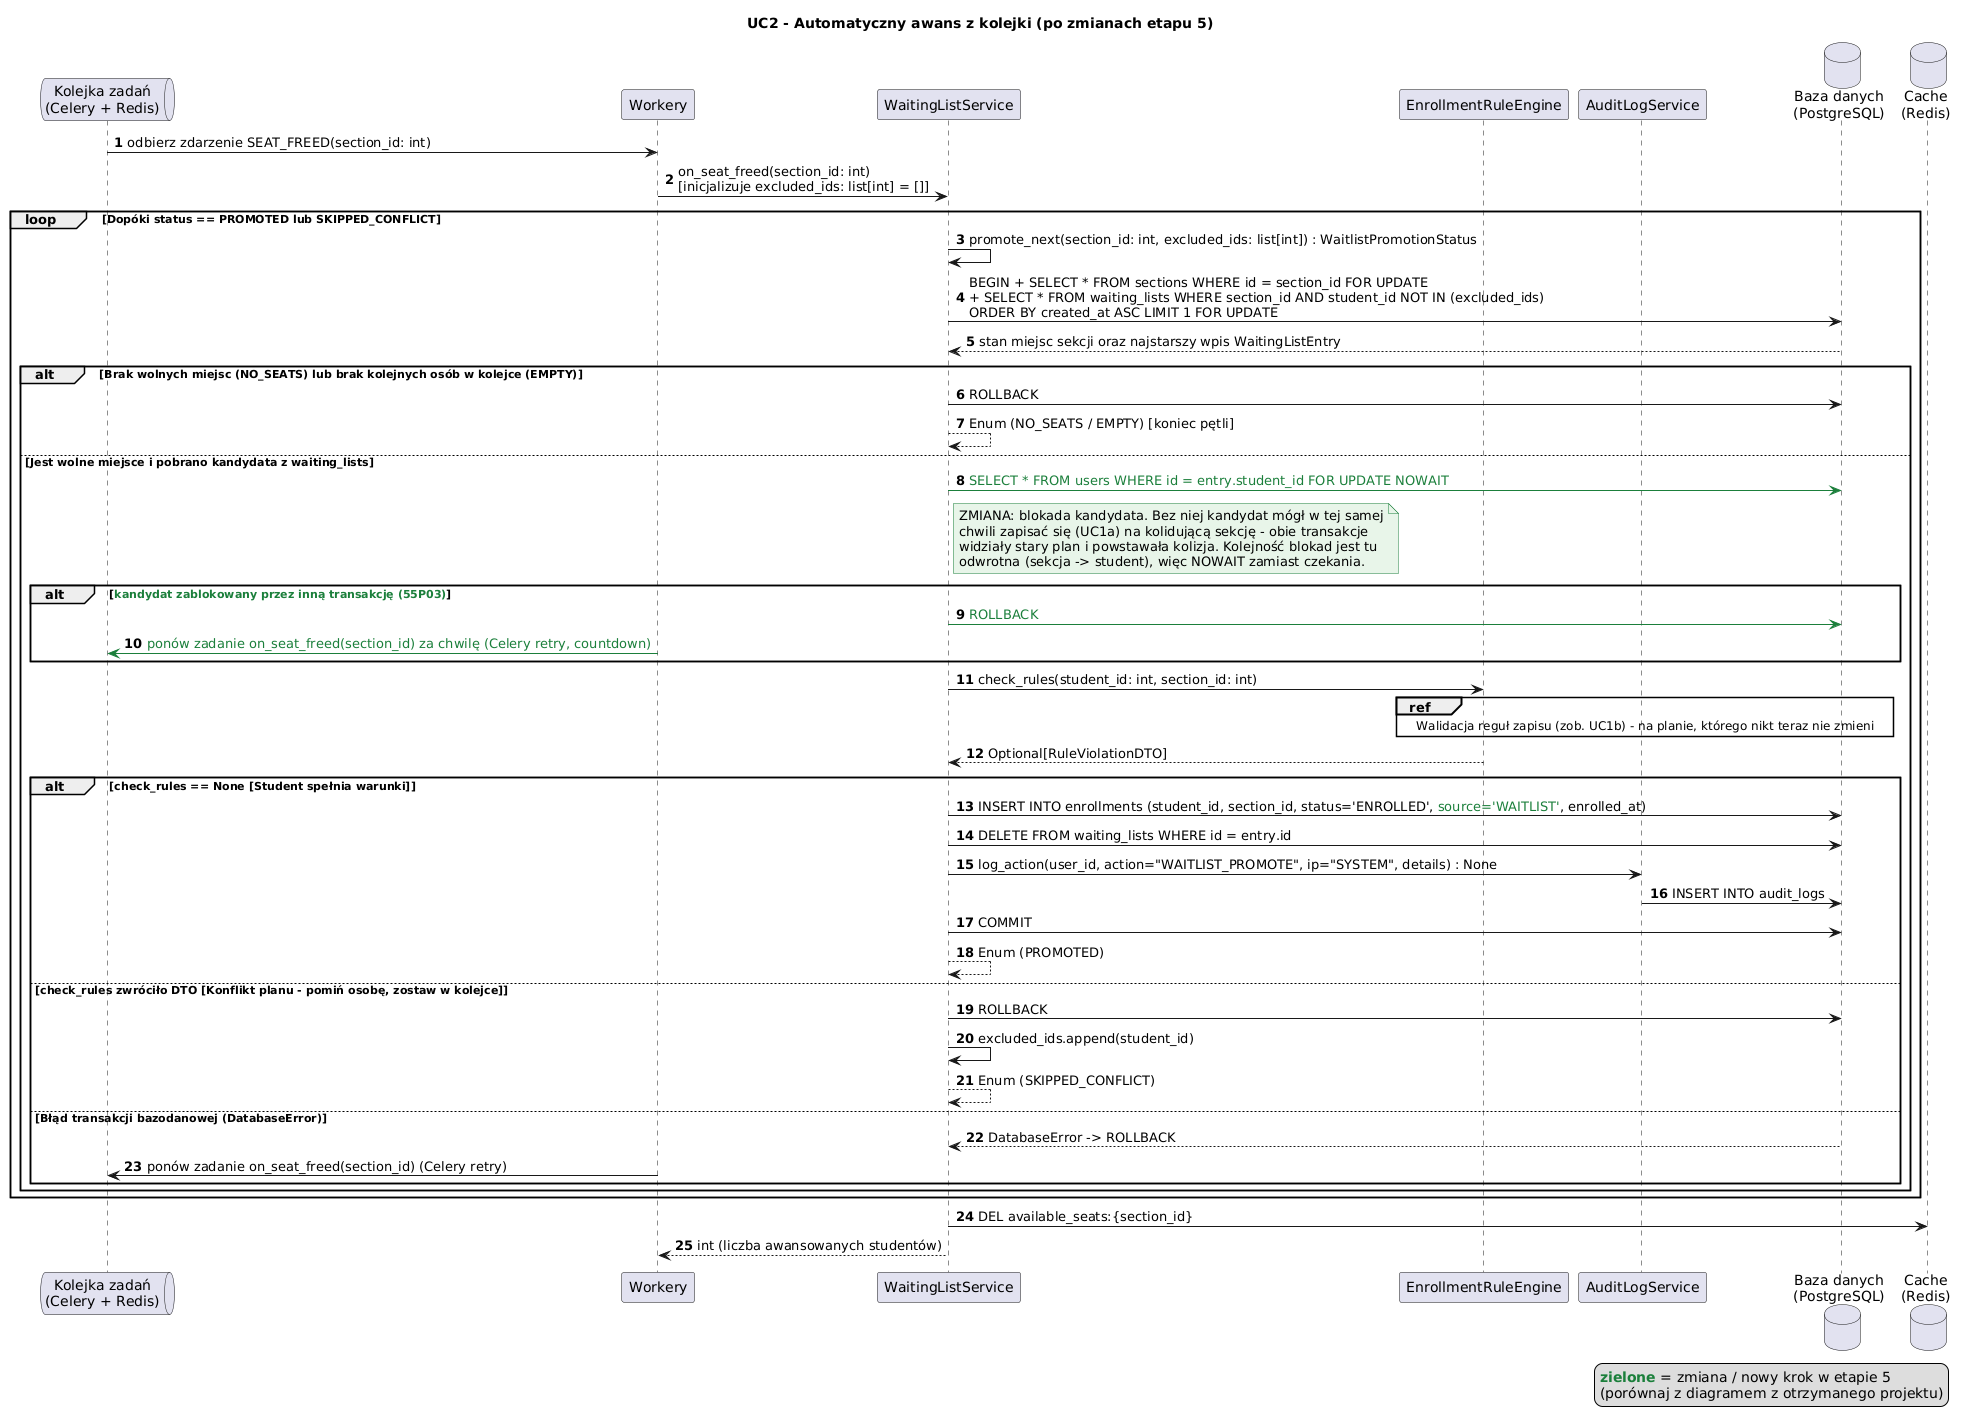

The diagram above was rendered by PlantUML. Its source (embedded in the PNG):
@startuml uc2
!include _styl.iuml
title UC2 - Automatyczny awans z kolejki (po zmianach etapu 5)
autonumber
queue "Kolejka zadań\n(Celery + Redis)" as q
participant "Workery" as w
participant "WaitingListService" as wl
participant "EnrollmentRuleEngine" as re
participant "AuditLogService" as al
database "Baza danych\n(PostgreSQL)" as db
database "Cache\n(Redis)" as cache

q -> w : odbierz zdarzenie SEAT_FREED(section_id: int)
w -> wl : on_seat_freed(section_id: int)\n[inicjalizuje excluded_ids: list[int] = []]
loop Dopóki status == PROMOTED lub SKIPPED_CONFLICT
  wl -> wl : promote_next(section_id: int, excluded_ids: list[int]) : WaitlistPromotionStatus
  wl -> db : BEGIN + SELECT * FROM sections WHERE id = section_id FOR UPDATE\n+ SELECT * FROM waiting_lists WHERE section_id AND student_id NOT IN (excluded_ids)\nORDER BY created_at ASC LIMIT 1 FOR UPDATE
  db --> wl : stan miejsc sekcji oraz najstarszy wpis WaitingListEntry
  alt Brak wolnych miejsc (NO_SEATS) lub brak kolejnych osób w kolejce (EMPTY)
    wl -> db : ROLLBACK
    wl --> wl : Enum (NO_SEATS / EMPTY) [koniec pętli]
  else Jest wolne miejsce i pobrano kandydata z waiting_lists
    wl -[#1B7F3B]> db : <color:#1B7F3B>SELECT * FROM users WHERE id = entry.student_id FOR UPDATE NOWAIT</color>
    note right of wl : ZMIANA: blokada kandydata. Bez niej kandydat mógł w tej samej\nchwili zapisać się (UC1a) na kolidującą sekcję - obie transakcje\nwidziały stary plan i powstawała kolizja. Kolejność blokad jest tu\nodwrotna (sekcja -> student), więc NOWAIT zamiast czekania.
    alt <color:#1B7F3B>kandydat zablokowany przez inną transakcję (55P03)</color>
      wl -[#1B7F3B]> db : <color:#1B7F3B>ROLLBACK</color>
      w -[#1B7F3B]> q : <color:#1B7F3B>ponów zadanie on_seat_freed(section_id) za chwilę (Celery retry, countdown)</color>
    end
    wl -> re : check_rules(student_id: int, section_id: int)
    ref over re, db : Walidacja reguł zapisu (zob. UC1b) - na planie, którego nikt teraz nie zmieni
    re --> wl : Optional[RuleViolationDTO]
    alt check_rules == None [Student spełnia warunki]
      wl -> db : INSERT INTO enrollments (student_id, section_id, status='ENROLLED', <color:#1B7F3B>source='WAITLIST'</color>, enrolled_at)
      wl -> db : DELETE FROM waiting_lists WHERE id = entry.id
      wl -> al : log_action(user_id, action="WAITLIST_PROMOTE", ip="SYSTEM", details) : None
      al -> db : INSERT INTO audit_logs
      wl -> db : COMMIT
      wl --> wl : Enum (PROMOTED)
    else check_rules zwróciło DTO [Konflikt planu - pomiń osobę, zostaw w kolejce]
      wl -> db : ROLLBACK
      wl -> wl : excluded_ids.append(student_id)
      wl --> wl : Enum (SKIPPED_CONFLICT)
    else Błąd transakcji bazodanowej (DatabaseError)
      db --> wl : DatabaseError -> ROLLBACK
      w -> q : ponów zadanie on_seat_freed(section_id) (Celery retry)
    end
  end
end
wl -> cache : DEL available_seats:{section_id}
wl --> w : int (liczba awansowanych studentów)
@enduml